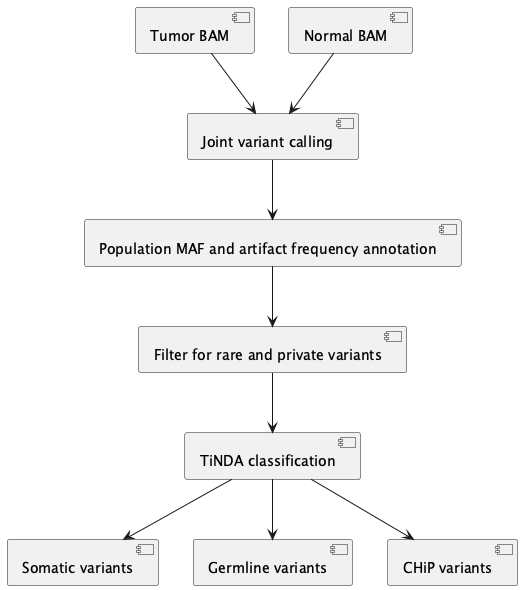

The diagram above was rendered by PlantUML. Its source (embedded in the PNG):
@startuml

component "Tumor BAM" as tb
component "Normal BAM" as nb
component "Joint variant calling" as vc
component "Population MAF and artifact frequency annotation" as va
component "Filter for rare and private variants" as vf
component "TiNDA classification" as tinda
component "Somatic variants" as rs
component "Germline variants" as g
component "CHiP variants" as chip


tb --> vc
nb --> vc
vc --> va
va --> vf
vf --> tinda
tinda --> rs
tinda --> g
tinda --> chip

@enduml